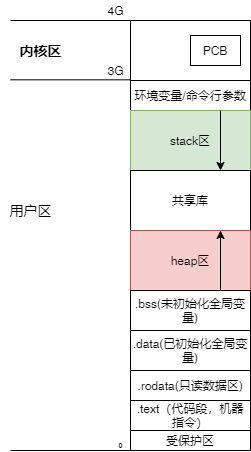

The diagram above was exported from draw.io. Its source (the exported page's mxGraphModel, read from the mxfile embedded in the PNG):
<mxGraphModel dx="482" dy="430" grid="1" gridSize="10" guides="1" tooltips="1" connect="1" arrows="1" fold="1" page="1" pageScale="1" pageWidth="827" pageHeight="1169" math="0" shadow="0">
  <root>
    <mxCell id="0" />
    <mxCell id="1" parent="0" />
    <mxCell id="47" value="" style="rounded=0;whiteSpace=wrap;html=1;" vertex="1" parent="1">
      <mxGeometry x="240" y="110" width="120" height="60" as="geometry" />
    </mxCell>
    <mxCell id="48" value="PCB" style="rounded=0;whiteSpace=wrap;html=1;" vertex="1" parent="1">
      <mxGeometry x="300" y="125" width="50" height="30" as="geometry" />
    </mxCell>
    <mxCell id="49" value="环境变量/命令行参数" style="rounded=0;whiteSpace=wrap;html=1;" vertex="1" parent="1">
      <mxGeometry x="240" y="170" width="120" height="30" as="geometry" />
    </mxCell>
    <mxCell id="50" value="stack区" style="rounded=0;whiteSpace=wrap;html=1;fillColor=#d5e8d4;strokeColor=#82b366;" vertex="1" parent="1">
      <mxGeometry x="240" y="200" width="120" height="60" as="geometry" />
    </mxCell>
    <mxCell id="51" value="共享库" style="rounded=0;whiteSpace=wrap;html=1;" vertex="1" parent="1">
      <mxGeometry x="240" y="260" width="120" height="60" as="geometry" />
    </mxCell>
    <mxCell id="52" value="heap区" style="rounded=0;whiteSpace=wrap;html=1;fillColor=#f8cecc;strokeColor=#b85450;" vertex="1" parent="1">
      <mxGeometry x="240" y="320" width="120" height="60" as="geometry" />
    </mxCell>
    <mxCell id="53" value=".bss(未初始化全局变量)" style="rounded=0;whiteSpace=wrap;html=1;" vertex="1" parent="1">
      <mxGeometry x="240" y="380" width="120" height="40" as="geometry" />
    </mxCell>
    <mxCell id="54" value=".data(已初始化全局变量)" style="rounded=0;whiteSpace=wrap;html=1;" vertex="1" parent="1">
      <mxGeometry x="240" y="420" width="120" height="40" as="geometry" />
    </mxCell>
    <mxCell id="55" value=".rodata(只读数据区)" style="rounded=0;whiteSpace=wrap;html=1;" vertex="1" parent="1">
      <mxGeometry x="240" y="460" width="120" height="30" as="geometry" />
    </mxCell>
    <mxCell id="56" value=".text（代码段，机器指令）" style="rounded=0;whiteSpace=wrap;html=1;" vertex="1" parent="1">
      <mxGeometry x="240" y="490" width="120" height="30" as="geometry" />
    </mxCell>
    <mxCell id="57" value="受保护区" style="rounded=0;whiteSpace=wrap;html=1;" vertex="1" parent="1">
      <mxGeometry x="240" y="520" width="120" height="20" as="geometry" />
    </mxCell>
    <mxCell id="59" value="" style="endArrow=classic;html=1;strokeColor=#000000;exitX=0.75;exitY=0;exitDx=0;exitDy=0;entryX=0.75;entryY=0;entryDx=0;entryDy=0;" edge="1" parent="1" source="50" target="51">
      <mxGeometry width="50" height="50" relative="1" as="geometry">
        <mxPoint x="360" y="270" as="sourcePoint" />
        <mxPoint x="410" y="220" as="targetPoint" />
      </mxGeometry>
    </mxCell>
    <mxCell id="60" style="edgeStyle=none;html=1;exitX=0.75;exitY=1;exitDx=0;exitDy=0;entryX=0.75;entryY=0;entryDx=0;entryDy=0;strokeColor=#000000;" edge="1" parent="1" source="52" target="52">
      <mxGeometry relative="1" as="geometry" />
    </mxCell>
    <mxCell id="61" value="" style="endArrow=none;html=1;strokeColor=#000000;" edge="1" parent="1">
      <mxGeometry width="50" height="50" relative="1" as="geometry">
        <mxPoint x="120" y="540" as="sourcePoint" />
        <mxPoint x="240" y="540" as="targetPoint" />
      </mxGeometry>
    </mxCell>
    <mxCell id="62" value="" style="endArrow=none;html=1;strokeColor=#000000;" edge="1" parent="1">
      <mxGeometry width="50" height="50" relative="1" as="geometry">
        <mxPoint x="120" y="169.3099999999999" as="sourcePoint" />
        <mxPoint x="240" y="169.3099999999999" as="targetPoint" />
      </mxGeometry>
    </mxCell>
    <mxCell id="63" value="" style="endArrow=none;html=1;strokeColor=#000000;" edge="1" parent="1">
      <mxGeometry width="50" height="50" relative="1" as="geometry">
        <mxPoint x="120" y="109.99999999999983" as="sourcePoint" />
        <mxPoint x="240" y="109.99999999999983" as="targetPoint" />
      </mxGeometry>
    </mxCell>
    <mxCell id="64" value="4G" style="text;html=1;align=center;verticalAlign=middle;resizable=0;points=[];autosize=1;strokeColor=none;" vertex="1" parent="1">
      <mxGeometry x="210" y="90" width="30" height="20" as="geometry" />
    </mxCell>
    <mxCell id="65" value="3G" style="text;html=1;align=center;verticalAlign=middle;resizable=0;points=[];autosize=1;strokeColor=none;" vertex="1" parent="1">
      <mxGeometry x="210" y="150" width="30" height="20" as="geometry" />
    </mxCell>
    <mxCell id="66" value="0" style="text;html=1;align=center;verticalAlign=middle;resizable=0;points=[];autosize=1;strokeColor=none;fontSize=7;fontStyle=1" vertex="1" parent="1">
      <mxGeometry x="220" y="530" width="20" height="10" as="geometry" />
    </mxCell>
    <mxCell id="67" value="&lt;font style=&quot;font-size: 14px;&quot;&gt;&lt;span style=&quot;font-size: 14px;&quot;&gt;内核区&lt;/span&gt;&lt;/font&gt;" style="text;html=1;align=center;verticalAlign=middle;resizable=0;points=[];autosize=1;strokeColor=none;fontSize=14;fontFamily=Verdana;fontStyle=1" vertex="1" parent="1">
      <mxGeometry x="120" y="130" width="60" height="20" as="geometry" />
    </mxCell>
    <mxCell id="68" value="用户区" style="text;align=center;verticalAlign=middle;resizable=0;points=[];autosize=1;strokeColor=none;fontSize=14;labelBorderColor=none;html=1;" vertex="1" parent="1">
      <mxGeometry x="110" y="290" width="60" height="20" as="geometry" />
    </mxCell>
  </root>
</mxGraphModel>